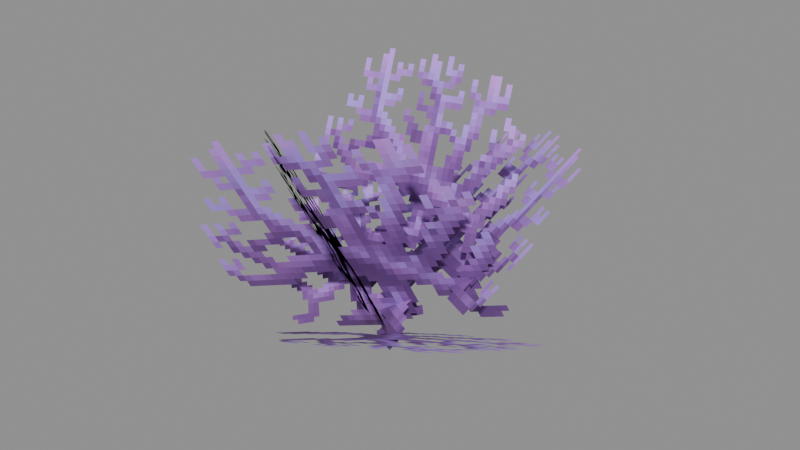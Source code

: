 # Source: Foliage_Water_Coral_Bush_Small.blend  (saved by Blender 5.0.119; exported with 4.5.12 LTS)
import bpy
from mathutils import Matrix  # noqa: F401  (used for matrix-valued properties, if any)

bpy.ops.wm.read_factory_settings(use_empty=True)
scene = bpy.context.scene
scene.name = 'Scene'

# ---- collections
col_widgets = bpy.data.collections.new('Widgets'); scene.collection.children.link(col_widgets)
col_widgets.hide_viewport = True

# ---- images (referenced by path relative to the original .blend; pixels are not part of the script)
import os
ASSET_DIR = os.environ.get("B2B_ASSET_DIR", "")  # directory of the original .blend (textures are referenced by path, not embedded)
HERE = os.path.dirname(os.path.abspath(__file__))  # packed textures are extracted next to this script under _unpacked/

def load_image(name, relpath, width, height, colorspace="sRGB"):
    """Load a texture the original file referenced (path relative to the .blend, or extracted next to this script)."""
    p = next((c for c in (os.path.join(HERE, relpath), os.path.join(ASSET_DIR, relpath)) if relpath and os.path.exists(c)), "")
    if p:
        img = bpy.data.images.load(p, check_existing=True)
        img.name = name
    else:  # same state as the original file: an image datablock whose file is absent (Cycles renders it pink)
        img = bpy.data.images.new(name, width, height)
        img.source = "FILE"
        img.filepath = "//" + (relpath or name)
    img.colorspace_settings.name = colorspace
    return img
img_image_0 = load_image('Image_0', '_unpacked/Image_0.6ea7883b.png', 64, 32, 'sRGB')

# ---- materials (node trees are filled in below, after node groups)
mat_material_0 = bpy.data.materials.new('Material_0')

# ---- material node trees
mat_material_0.use_nodes = True; mat_material_0.node_tree.nodes.clear()
_N = mat_material_0.node_tree.nodes; _L = mat_material_0.node_tree.links
n0 = _N.new('ShaderNodeBsdfPrincipled'); n0.name = 'Principled BSDF'; n0.location = (10, 300)
n0.inputs[2].default_value = 1.0
n1 = _N.new('ShaderNodeOutputMaterial'); n1.name = 'Material Output'; n1.location = (300, 300)
n2 = _N.new('NodeFrame'); n2.name = 'Frame'; n2.location = (0, 0)
n2.label = 'Alpha Clip'
n2.width = 150
n3 = _N.new('ShaderNodeMath'); n3.name = 'Math'; n3.location = (-340, -20)
n3.operation = 'SUBTRACT'
n3.inputs[0].default_value = 1.0
n4 = _N.new('ShaderNodeMath'); n4.name = 'Math.001'; n4.location = (-540, -20)
n4.operation = 'LESS_THAN'
n4.inputs[1].default_value = 0.05
n5 = _N.new('ShaderNodeTexImage'); n5.name = 'Image Texture'; n5.location = (-840, 210)
n5.label = 'BASE COLOR'
n5.image = img_image_0
n5.interpolation = 'Closest'
n5.extension = 'EXTEND'
n3.parent = n2
n4.parent = n2
_L.new(n0.outputs[0], n1.inputs[0])
_L.new(n3.outputs[0], n0.inputs[4])
_L.new(n4.outputs[0], n3.inputs[1])
_L.new(n5.outputs[0], n0.inputs[0])
_L.new(n5.outputs[1], n4.inputs[0])
n1.is_active_output = True

# ---- meshes
me_mesh_0 = bpy.data.meshes.new('Mesh_0')
me_mesh_0.from_pydata([(-1.188, -6.237e-05, 1.381), (1.188, -6.25e-05, 1.381), (-1.188, -6.25e-05, -1.381), (1.188, -6.263e-05, -1.381)], [], [(0, 2, 1), (2, 3, 1)])
_uv = me_mesh_0.uv_layers.new(name='UVMap')
_uv.uv.foreach_set('vector', [0.0, 1.0, 0.0, 0.0, 0.5938, 1.0, 0.0, 0.0, 0.5938, 0.0, 0.5938, 1.0])
me_mesh_0.materials.append(mat_material_0)
me_mesh_0.update()
me_mesh_0.normals_split_custom_set([tuple(v) for v in zip(*[iter([-5.588e-08, -1.0, 4.471e-08, -5.588e-08, -1.0, 4.471e-08, -5.588e-08, -1.0, 4.471e-08, -5.588e-08, -1.0, 4.471e-08, -5.588e-08, -1.0, 4.471e-08, -5.588e-08, -1.0, 4.471e-08])] * 3)])
me_mesh_1 = bpy.data.meshes.new('Mesh_1')
me_mesh_1.from_pydata([(-1.188, -6.252e-05, 1.0), (1.188, -6.245e-05, 1.0), (-1.188, -6.255e-05, -1.0), (1.188, -6.248e-05, -1.0)], [], [(0, 2, 1), (2, 3, 1)])
_uv = me_mesh_1.uv_layers.new(name='UVMap')
_uv.uv.foreach_set('vector', [0.0, 1.0, 0.0, 0.0, 0.5938, 1.0, 0.0, 0.0, 0.5938, 0.0, 0.5938, 1.0])
me_mesh_1.materials.append(mat_material_0)
me_mesh_1.update()
me_mesh_1.normals_split_custom_set([tuple(v) for v in zip(*[iter([2.98e-08, -1.0, 1.49e-08, 2.98e-08, -1.0, 1.49e-08, 2.98e-08, -1.0, 1.49e-08, 2.98e-08, -1.0, 1.49e-08, 2.98e-08, -1.0, 1.49e-08, 2.98e-08, -1.0, 1.49e-08])] * 3)])
me_mesh_2 = bpy.data.meshes.new('Mesh_2')
me_mesh_2.from_pydata([(-1.709, -6.242e-05, 1.519), (1.709, -6.253e-05, 1.519), (-1.709, -6.247e-05, -1.519), (1.709, -6.258e-05, -1.519)], [], [(0, 2, 1), (2, 3, 1)])
_uv = me_mesh_2.uv_layers.new(name='UVMap')
_uv.uv.foreach_set('vector', [0.0, 1.0, 0.0, 0.03125, 0.5938, 1.0, 0.0, 0.03125, 0.5938, 0.03125, 0.5938, 1.0])
me_mesh_2.materials.append(mat_material_0)
me_mesh_2.update()
me_mesh_2.normals_split_custom_set([tuple(v) for v in zip(*[iter([-3.353e-08, -1.0, 1.49e-08, -3.353e-08, -1.0, 1.49e-08, -3.353e-08, -1.0, 1.49e-08, -3.353e-08, -1.0, 1.49e-08, -3.353e-08, -1.0, 1.49e-08, -3.353e-08, -1.0, 1.49e-08])] * 3)])
me_mesh_3 = bpy.data.meshes.new('Mesh_3')
me_mesh_3.from_pydata([(-1.188, -6.237e-05, 1.475), (1.188, -6.248e-05, 1.475), (-1.188, -6.252e-05, -1.475), (1.188, -6.263e-05, -1.475)], [], [(0, 2, 1), (2, 3, 1)])
_uv = me_mesh_3.uv_layers.new(name='UVMap')
_uv.uv.foreach_set('vector', [0.0, 1.0, 0.0, 0.0, 0.5938, 1.0, 0.0, 0.0, 0.5938, 0.0, 0.5938, 1.0])
me_mesh_3.materials.append(mat_material_0)
me_mesh_3.update()
me_mesh_3.normals_split_custom_set([tuple(v) for v in zip(*[iter([-4.47e-08, -1.0, 5.215e-08, -4.47e-08, -1.0, 5.215e-08, -4.47e-08, -1.0, 5.215e-08, -4.47e-08, -1.0, 5.215e-08, -4.47e-08, -1.0, 5.215e-08, -4.47e-08, -1.0, 5.215e-08])] * 3)])
me_mesh_4 = bpy.data.meshes.new('Mesh_4')
me_mesh_4.from_pydata([(1.188, -6.267e-05, 1.128), (-1.188, -6.244e-05, 1.128), (1.188, -6.256e-05, -1.128), (-1.188, -6.233e-05, -1.128)], [], [(0, 2, 1), (2, 3, 1)])
me_mesh_4.polygons.foreach_set('use_smooth', [True] * 2)
_uv = me_mesh_4.uv_layers.new(name='UVMap')
_uv.uv.foreach_set('vector', [0.0, 1.0, 0.0, 0.0, 0.5938, 1.0, 0.0, 0.0, 0.5938, 0.0, 0.5938, 1.0])
me_mesh_4.materials.append(mat_material_0)
me_mesh_4.update()
me_mesh_4.normals_split_custom_set([tuple(v) for v in zip(*[iter([2.298e-05, -1.0, 4.178e-05, 2.298e-05, -1.0, 4.178e-05, 2.298e-05, -1.0, 4.178e-05, 2.298e-05, -1.0, 4.178e-05, 2.298e-05, -1.0, 4.178e-05, 2.298e-05, -1.0, 4.178e-05])] * 3)])
me_mesh_5 = bpy.data.meshes.new('Mesh_5')
me_mesh_5.from_pydata([(-1.188, -6.247e-05, 1.111), (1.188, -6.247e-05, 1.111), (-1.188, -6.253e-05, -1.111), (1.188, -6.253e-05, -1.111)], [], [(0, 2, 1), (2, 3, 1)])
_uv = me_mesh_5.uv_layers.new(name='UVMap')
_uv.uv.foreach_set('vector', [0.0, 1.0, 0.0, 0.0, 0.5938, 1.0, 0.0, 0.0, 0.5938, 0.0, 0.5938, 1.0])
me_mesh_5.materials.append(mat_material_0)
me_mesh_5.update()
me_mesh_5.normals_split_custom_set([tuple(v) for v in zip(*[iter([0.0, -1.0, 2.98e-08, 0.0, -1.0, 2.98e-08, 0.0, -1.0, 2.98e-08, 0.0, -1.0, 2.98e-08, 0.0, -1.0, 2.98e-08, 0.0, -1.0, 2.98e-08])] * 3)])
me_plane = bpy.data.meshes.new('Plane')
me_plane.from_pydata([(-1.0, -6.123e-17, -1.0), (1.0, -6.123e-17, -1.0), (-1.0, 6.123e-17, 1.0), (1.0, 6.123e-17, 1.0)], [], [(0, 1, 3, 2)])
_uv = me_plane.uv_layers.new(name='UVMap')
_uv.uv.foreach_set('vector', [0.0, 0.0, 1.0, 0.0, 1.0, 1.0, 0.0, 1.0])
me_plane.update()
arm_armature = bpy.data.armatures.new('Armature')  # bones are not reproduced
arm_armature_001 = bpy.data.armatures.new('Armature.001')  # bones are not reproduced
arm_armature_002 = bpy.data.armatures.new('Armature.002')  # bones are not reproduced
arm_armature_003 = bpy.data.armatures.new('Armature.003')  # bones are not reproduced
arm_armature_004 = bpy.data.armatures.new('Armature.004')  # bones are not reproduced
arm_armature_005 = bpy.data.armatures.new('Armature.005')  # bones are not reproduced

# ---- objects
ob_widecoral = bpy.data.objects.new('WideCoral', arm_armature)
ob_mesh_0 = bpy.data.objects.new('Mesh_0', me_mesh_0)
ob_widecoral_001 = bpy.data.objects.new('WideCoral.001', arm_armature_001)
ob_mesh_1 = bpy.data.objects.new('Mesh_1', me_mesh_1)
ob_widecoral_002 = bpy.data.objects.new('WideCoral.002', arm_armature_002)
ob_mesh_2 = bpy.data.objects.new('Mesh_2', me_mesh_2)
ob_widecoral_003 = bpy.data.objects.new('WideCoral.003', arm_armature_003)
ob_mesh_3 = bpy.data.objects.new('Mesh_3', me_mesh_3)
ob_widecoral_004 = bpy.data.objects.new('WideCoral.004', arm_armature_004)
ob_mesh_4 = bpy.data.objects.new('Mesh_4', me_mesh_4)
ob_widecoral_005 = bpy.data.objects.new('WideCoral.005', arm_armature_005)
ob_mesh_5 = bpy.data.objects.new('Mesh_5', me_mesh_5)
ob_wgt_widecoral = bpy.data.objects.new('WGT-WideCoral', me_plane)

# ---- transforms, parenting, visibility, modifiers, constraints
ob_widecoral.location = (0.875, -0.375, 0.625)
ob_widecoral.rotation_mode = 'QUATERNION'
ob_widecoral.rotation_quaternion = (-0.4409, 0.469, -0.3363, 0.6874)
ob_widecoral.show_in_front = True
ob_mesh_0.parent = ob_widecoral
ob_mesh_0.location = (0.0, 0.0, 0.0)
ob_mesh_0.rotation_mode = 'QUATERNION'
ob_mesh_0.rotation_quaternion = (1.0, 0.0, 0.0, 0.0)
_vg = ob_mesh_0.vertex_groups.new(name='WideCoral')
_vg.add([0, 1, 2, 3], 1.0, 'REPLACE')
_m = ob_mesh_0.modifiers.new('Armature', 'ARMATURE')
_m.object = ob_widecoral
ob_widecoral_001.location = (-0.75, 1.25, 0.4375)
ob_widecoral_001.rotation_mode = 'QUATERNION'
ob_widecoral_001.rotation_quaternion = (0.8154, -0.4594, -0.2485, 0.2497)
ob_widecoral_001.show_in_front = True
ob_mesh_1.parent = ob_widecoral_001
ob_mesh_1.location = (0.0, 0.0, 0.0)
ob_mesh_1.rotation_mode = 'QUATERNION'
ob_mesh_1.rotation_quaternion = (1.0, 0.0, 0.0, 0.0)
_vg = ob_mesh_1.vertex_groups.new(name='WideCoral')
_vg.add([0, 1, 2, 3], 1.0, 'REPLACE')
_m = ob_mesh_1.modifiers.new('Armature', 'ARMATURE')
_m.object = ob_widecoral_001
ob_widecoral_002.location = (-0.283, 0.02239, 1.222)
ob_widecoral_002.rotation_mode = 'QUATERNION'
ob_widecoral_002.rotation_quaternion = (0.1797, 0.08842, 0.2189, -0.955)
ob_widecoral_002.show_in_front = True
ob_mesh_2.parent = ob_widecoral_002
ob_mesh_2.location = (0.0, 0.0, 0.0)
ob_mesh_2.rotation_mode = 'QUATERNION'
ob_mesh_2.rotation_quaternion = (1.0, 0.0, 0.0, 0.0)
_vg = ob_mesh_2.vertex_groups.new(name='WideCoral')
_vg.add([0, 1, 2, 3], 1.0, 'REPLACE')
_m = ob_mesh_2.modifiers.new('Armature', 'ARMATURE')
_m.object = ob_widecoral_002
ob_widecoral_003.location = (0.5, 1.312, 1.0)
ob_widecoral_003.rotation_mode = 'QUATERNION'
ob_widecoral_003.rotation_quaternion = (0.874, -0.4071, 0.0654, -0.2571)
ob_widecoral_003.show_in_front = True
ob_mesh_3.parent = ob_widecoral_003
ob_mesh_3.location = (0.0, 0.0, 0.0)
ob_mesh_3.rotation_mode = 'QUATERNION'
ob_mesh_3.rotation_quaternion = (1.0, 0.0, 0.0, 0.0)
_vg = ob_mesh_3.vertex_groups.new(name='WideCoral')
_vg.add([0, 1, 2, 3], 1.0, 'REPLACE')
_m = ob_mesh_3.modifiers.new('Armature', 'ARMATURE')
_m.object = ob_widecoral_003
ob_widecoral_004.location = (-0.185, -0.2253, 1.421)
ob_widecoral_004.rotation_mode = 'QUATERNION'
ob_widecoral_004.rotation_quaternion = (-0.295, 0.07905, 0.2296, -0.9241)
ob_widecoral_004.show_in_front = True
ob_mesh_4.parent = ob_widecoral_004
ob_mesh_4.location = (0.0, 0.0, 0.0)
ob_mesh_4.rotation_mode = 'QUATERNION'
ob_mesh_4.rotation_quaternion = (1.0, 0.0, 0.0, 0.0)
_vg = ob_mesh_4.vertex_groups.new(name='WideCoral')
_vg.add([0, 1, 2, 3], 1.0, 'REPLACE')
_m = ob_mesh_4.modifiers.new('Armature', 'ARMATURE')
_m.object = ob_widecoral_004
ob_widecoral_005.location = (-0.01956, 0.9751, 1.917)
ob_widecoral_005.rotation_mode = 'QUATERNION'
ob_widecoral_005.rotation_quaternion = (-0.1344, -0.03591, 0.2557, 0.9567)
ob_widecoral_005.show_in_front = True
ob_mesh_5.parent = ob_widecoral_005
ob_mesh_5.location = (0.0, 0.0, 0.0)
ob_mesh_5.rotation_mode = 'QUATERNION'
ob_mesh_5.rotation_quaternion = (1.0, 0.0, 0.0, 0.0)
_vg = ob_mesh_5.vertex_groups.new(name='WideCoral')
_vg.add([0, 1, 2, 3], 1.0, 'REPLACE')
_m = ob_mesh_5.modifiers.new('Armature', 'ARMATURE')
_m.object = ob_widecoral_005
ob_wgt_widecoral.location = (0.0, 0.0, 0.0)
ob_wgt_widecoral.hide_render = True

# ---- collection membership
scene.collection.objects.link(ob_widecoral)
scene.collection.objects.link(ob_mesh_0)
scene.collection.objects.link(ob_widecoral_001)
scene.collection.objects.link(ob_mesh_1)
scene.collection.objects.link(ob_widecoral_002)
scene.collection.objects.link(ob_mesh_2)
scene.collection.objects.link(ob_widecoral_003)
scene.collection.objects.link(ob_mesh_3)
scene.collection.objects.link(ob_widecoral_004)
scene.collection.objects.link(ob_mesh_4)
scene.collection.objects.link(ob_widecoral_005)
scene.collection.objects.link(ob_mesh_5)
col_widgets.objects.link(ob_wgt_widecoral)

# ---- scene / render settings (as saved in the file)
scene.frame_start = 1; scene.frame_end = 250; scene.frame_set(1)
scene.render.engine = 'BLENDER_EEVEE_NEXT'
scene.render.bake_bias = 0.0
scene.render.bake_samples = 0
scene.cycles.sampling_pattern = 'TABULATED_SOBOL'
scene.eevee.use_volume_custom_range = False
bpy.context.view_layer.update()

# ---- added for rendering (the .blend has no active camera and no usable light): camera, sun + grey world if the file has none
cam_auto = bpy.data.cameras.new('AutoCamera')
cam_auto.lens = 50.0
cam_auto.sensor_width = 36.0
cam_auto.clip_end = 1000.0
ob_auto_camera = bpy.data.objects.new('AutoCamera', cam_auto)
scene.collection.objects.link(ob_auto_camera)
ob_auto_camera.location = (6.84991, -7.4731, 6.66115)
ob_auto_camera.rotation_euler = (1.09748, -7.21219e-08, 0.694738)
scene.camera = ob_auto_camera
light_auto_sun = bpy.data.lights.new('AutoSun', 'SUN')
light_auto_sun.energy = 3.0
light_auto_sun.angle = 0.0523599
ob_auto_sun = bpy.data.objects.new('AutoSun', light_auto_sun)
scene.collection.objects.link(ob_auto_sun)
ob_auto_sun.rotation_euler = (0.872665, 0.174533, 0.523599)
if scene.world is None:
    world_auto = bpy.data.worlds.new('AutoWorld')
    world_auto.color = (0.3, 0.3, 0.3)
    scene.world = world_auto
bpy.context.view_layer.update()

